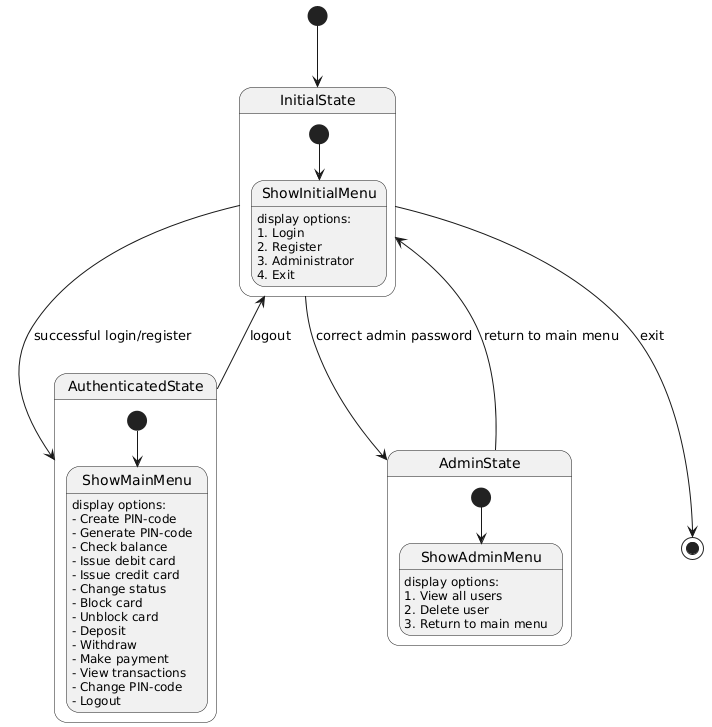

The diagram above was rendered by PlantUML. Its source (embedded in the PNG):
@startuml
[*] --> InitialState

state InitialState {
    [*] --> ShowInitialMenu
    ShowInitialMenu : display options:
    ShowInitialMenu : 1. Login
    ShowInitialMenu : 2. Register
    ShowInitialMenu : 3. Administrator
    ShowInitialMenu : 4. Exit
}

state AuthenticatedState {
    [*] --> ShowMainMenu
    ShowMainMenu : display options:
    ShowMainMenu : - Create PIN-code
    ShowMainMenu : - Generate PIN-code
    ShowMainMenu : - Check balance
    ShowMainMenu : - Issue debit card
    ShowMainMenu : - Issue credit card
    ShowMainMenu : - Change status
    ShowMainMenu : - Block card
    ShowMainMenu : - Unblock card
    ShowMainMenu : - Deposit
    ShowMainMenu : - Withdraw
    ShowMainMenu : - Make payment
    ShowMainMenu : - View transactions
    ShowMainMenu : - Change PIN-code
    ShowMainMenu : - Logout


}

state AdminState {
    [*] --> ShowAdminMenu
    ShowAdminMenu : display options:
    ShowAdminMenu : 1. View all users
    ShowAdminMenu : 2. Delete user
    ShowAdminMenu : 3. Return to main menu
}

InitialState --> AuthenticatedState : successful login/register
InitialState --> AdminState : correct admin password
InitialState --> [*] : exit

AuthenticatedState --> InitialState : logout
AdminState --> InitialState : return to main menu
@enduml